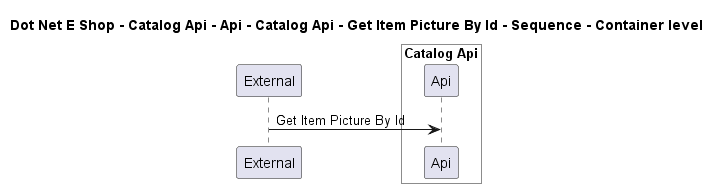

The diagram above was rendered by PlantUML. Its source (embedded in the PNG):
@startuml

title Dot Net E Shop - Catalog Api - Api - Catalog Api - Get Item Picture By Id - Sequence - Container level

participant "External" as C4InterFlow.SoftwareSystems.ExternalSystem

box "Catalog Api" #White
    participant "Api" as DotNetEShop.SoftwareSystems.CatalogApi.Containers.Api
end box


C4InterFlow.SoftwareSystems.ExternalSystem -> DotNetEShop.SoftwareSystems.CatalogApi.Containers.Api : Get Item Picture By Id


@enduml